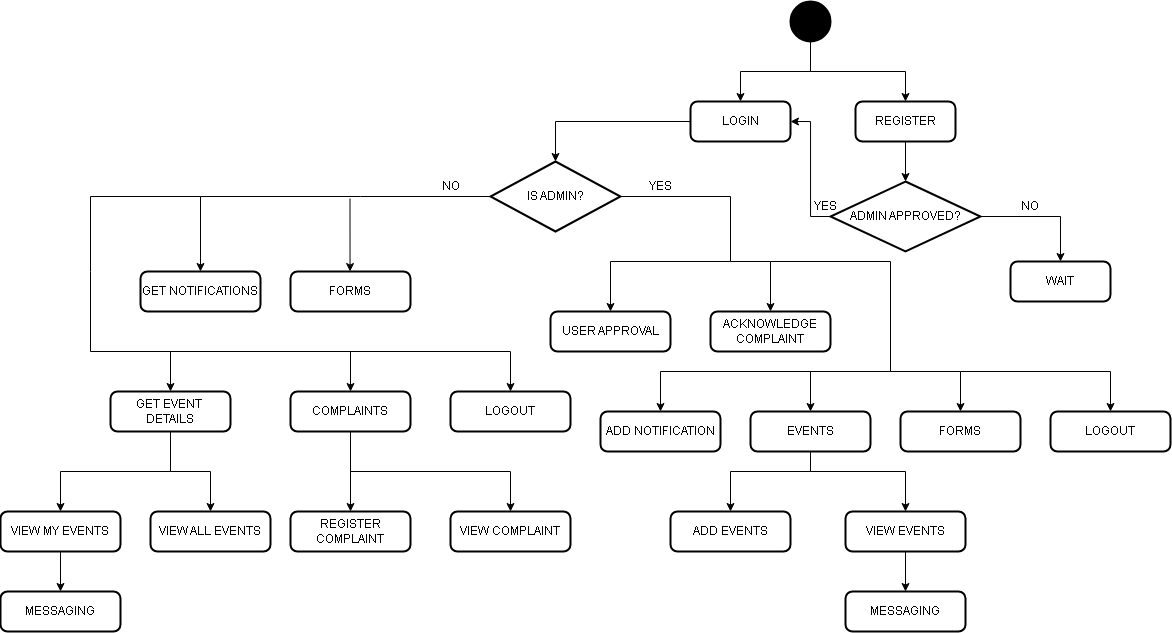

The diagram above was exported from draw.io. Its source (the exported page's mxGraphModel, read from the mxfile embedded in the PNG):
<mxGraphModel dx="2057" dy="545" grid="1" gridSize="10" guides="1" tooltips="1" connect="1" arrows="1" fold="1" page="1" pageScale="1" pageWidth="850" pageHeight="1100" math="0" shadow="0">
  <root>
    <mxCell id="0" />
    <mxCell id="1" parent="0" />
    <mxCell id="8q2G5D_BZRHyYqAFyJLI-1" value="" style="strokeWidth=2;html=1;shape=mxgraph.flowchart.start_2;whiteSpace=wrap;fillColor=#000000;" parent="1" vertex="1">
      <mxGeometry x="500" y="10" width="40" height="40" as="geometry" />
    </mxCell>
    <mxCell id="8q2G5D_BZRHyYqAFyJLI-2" value="LOGIN" style="rounded=1;whiteSpace=wrap;html=1;absoluteArcSize=1;arcSize=14;strokeWidth=2;" parent="1" vertex="1">
      <mxGeometry x="400" y="110" width="100" height="40" as="geometry" />
    </mxCell>
    <mxCell id="8q2G5D_BZRHyYqAFyJLI-3" value="REGISTER" style="rounded=1;whiteSpace=wrap;html=1;absoluteArcSize=1;arcSize=14;strokeWidth=2;" parent="1" vertex="1">
      <mxGeometry x="565" y="110" width="100" height="40" as="geometry" />
    </mxCell>
    <mxCell id="8q2G5D_BZRHyYqAFyJLI-4" value="" style="endArrow=classic;html=1;rounded=0;exitX=0.5;exitY=1;exitDx=0;exitDy=0;exitPerimeter=0;entryX=0.5;entryY=0;entryDx=0;entryDy=0;" parent="1" source="8q2G5D_BZRHyYqAFyJLI-1" target="8q2G5D_BZRHyYqAFyJLI-3" edge="1">
      <mxGeometry width="50" height="50" relative="1" as="geometry">
        <mxPoint x="400" y="270" as="sourcePoint" />
        <mxPoint x="450" y="220" as="targetPoint" />
        <Array as="points">
          <mxPoint x="520" y="80" />
          <mxPoint x="615" y="80" />
        </Array>
      </mxGeometry>
    </mxCell>
    <mxCell id="8q2G5D_BZRHyYqAFyJLI-5" value="" style="endArrow=classic;html=1;rounded=0;" parent="1" target="8q2G5D_BZRHyYqAFyJLI-2" edge="1">
      <mxGeometry width="50" height="50" relative="1" as="geometry">
        <mxPoint x="520" y="80" as="sourcePoint" />
        <mxPoint x="450" y="220" as="targetPoint" />
        <Array as="points">
          <mxPoint x="450" y="80" />
        </Array>
      </mxGeometry>
    </mxCell>
    <mxCell id="8q2G5D_BZRHyYqAFyJLI-11" style="edgeStyle=orthogonalEdgeStyle;rounded=0;orthogonalLoop=1;jettySize=auto;html=1;exitX=0;exitY=0.5;exitDx=0;exitDy=0;exitPerimeter=0;entryX=1;entryY=0.5;entryDx=0;entryDy=0;" parent="1" source="8q2G5D_BZRHyYqAFyJLI-6" target="8q2G5D_BZRHyYqAFyJLI-2" edge="1">
      <mxGeometry relative="1" as="geometry" />
    </mxCell>
    <mxCell id="8q2G5D_BZRHyYqAFyJLI-6" value="ADMIN APPROVED?" style="strokeWidth=2;html=1;shape=mxgraph.flowchart.decision;whiteSpace=wrap;" parent="1" vertex="1">
      <mxGeometry x="540" y="190" width="150" height="70" as="geometry" />
    </mxCell>
    <mxCell id="8q2G5D_BZRHyYqAFyJLI-7" value="" style="endArrow=classic;html=1;rounded=0;exitX=1;exitY=0.5;exitDx=0;exitDy=0;exitPerimeter=0;" parent="1" source="8q2G5D_BZRHyYqAFyJLI-6" target="8q2G5D_BZRHyYqAFyJLI-8" edge="1">
      <mxGeometry width="50" height="50" relative="1" as="geometry">
        <mxPoint x="400" y="270" as="sourcePoint" />
        <mxPoint x="640" y="300" as="targetPoint" />
        <Array as="points">
          <mxPoint x="770" y="225" />
        </Array>
      </mxGeometry>
    </mxCell>
    <mxCell id="8q2G5D_BZRHyYqAFyJLI-8" value="WAIT" style="rounded=1;whiteSpace=wrap;html=1;absoluteArcSize=1;arcSize=14;strokeWidth=2;" parent="1" vertex="1">
      <mxGeometry x="720" y="270" width="100" height="40" as="geometry" />
    </mxCell>
    <mxCell id="8q2G5D_BZRHyYqAFyJLI-9" value="" style="endArrow=classic;html=1;rounded=0;exitX=0.5;exitY=1;exitDx=0;exitDy=0;entryX=0.5;entryY=0;entryDx=0;entryDy=0;entryPerimeter=0;" parent="1" source="8q2G5D_BZRHyYqAFyJLI-3" target="8q2G5D_BZRHyYqAFyJLI-6" edge="1">
      <mxGeometry width="50" height="50" relative="1" as="geometry">
        <mxPoint x="400" y="270" as="sourcePoint" />
        <mxPoint x="450" y="220" as="targetPoint" />
      </mxGeometry>
    </mxCell>
    <mxCell id="8q2G5D_BZRHyYqAFyJLI-12" value="NO" style="text;html=1;align=center;verticalAlign=middle;whiteSpace=wrap;rounded=0;" parent="1" vertex="1">
      <mxGeometry x="710" y="200" width="60" height="30" as="geometry" />
    </mxCell>
    <mxCell id="8q2G5D_BZRHyYqAFyJLI-13" value="YES" style="text;html=1;align=center;verticalAlign=middle;whiteSpace=wrap;rounded=0;" parent="1" vertex="1">
      <mxGeometry x="505" y="200" width="60" height="30" as="geometry" />
    </mxCell>
    <mxCell id="8q2G5D_BZRHyYqAFyJLI-14" value="GET NOTIFICATIONS" style="rounded=1;whiteSpace=wrap;html=1;absoluteArcSize=1;arcSize=14;strokeWidth=2;" parent="1" vertex="1">
      <mxGeometry x="-150" y="280" width="120" height="40" as="geometry" />
    </mxCell>
    <mxCell id="8q2G5D_BZRHyYqAFyJLI-15" value="IS ADMIN?" style="strokeWidth=2;html=1;shape=mxgraph.flowchart.decision;whiteSpace=wrap;" parent="1" vertex="1">
      <mxGeometry x="200" y="170" width="130" height="70" as="geometry" />
    </mxCell>
    <mxCell id="8q2G5D_BZRHyYqAFyJLI-16" value="" style="endArrow=classic;html=1;rounded=0;exitX=0;exitY=0.5;exitDx=0;exitDy=0;entryX=0.5;entryY=0;entryDx=0;entryDy=0;entryPerimeter=0;" parent="1" source="8q2G5D_BZRHyYqAFyJLI-2" target="8q2G5D_BZRHyYqAFyJLI-15" edge="1">
      <mxGeometry width="50" height="50" relative="1" as="geometry">
        <mxPoint x="400" y="270" as="sourcePoint" />
        <mxPoint x="450" y="220" as="targetPoint" />
        <Array as="points">
          <mxPoint x="265" y="130" />
        </Array>
      </mxGeometry>
    </mxCell>
    <mxCell id="8q2G5D_BZRHyYqAFyJLI-17" value="REGISTER COMPL&lt;span style=&quot;text-wrap-mode: nowrap; color: rgba(0, 0, 0, 0); font-family: monospace; font-size: 0px; text-align: start;&quot;&gt;%3CmxGraphModel%3E%3Croot%3E%3CmxCell%20id%3D%220%22%2F%3E%3CmxCell%20id%3D%221%22%20parent%3D%220%22%2F%3E%3CmxCell%20id%3D%222%22%20value%3D%22GET%20NOTIFICATIONS%22%20style%3D%22rounded%3D1%3BwhiteSpace%3Dwrap%3Bhtml%3D1%3BabsoluteArcSize%3D1%3BarcSize%3D14%3BstrokeWidth%3D2%3B%22%20vertex%3D%221%22%20parent%3D%221%22%3E%3CmxGeometry%20y%3D%22280%22%20width%3D%22120%22%20height%3D%2240%22%20as%3D%22geometry%22%2F%3E%3C%2FmxCell%3E%3C%2Froot%3E%3C%2FmxGraphModel%3E&lt;/span&gt;AINT" style="rounded=1;whiteSpace=wrap;html=1;absoluteArcSize=1;arcSize=14;strokeWidth=2;" parent="1" vertex="1">
      <mxGeometry y="520" width="120" height="40" as="geometry" />
    </mxCell>
    <mxCell id="8q2G5D_BZRHyYqAFyJLI-18" value="VIEW COMPLAINT" style="rounded=1;whiteSpace=wrap;html=1;absoluteArcSize=1;arcSize=14;strokeWidth=2;" parent="1" vertex="1">
      <mxGeometry x="160" y="520" width="120" height="40" as="geometry" />
    </mxCell>
    <mxCell id="8q2G5D_BZRHyYqAFyJLI-19" value="GET EVENT&amp;nbsp;&lt;div&gt;DETAILS&lt;/div&gt;" style="rounded=1;whiteSpace=wrap;html=1;absoluteArcSize=1;arcSize=14;strokeWidth=2;" parent="1" vertex="1">
      <mxGeometry x="-180" y="400" width="120" height="40" as="geometry" />
    </mxCell>
    <mxCell id="8q2G5D_BZRHyYqAFyJLI-20" value="MESSAGING" style="rounded=1;whiteSpace=wrap;html=1;absoluteArcSize=1;arcSize=14;strokeWidth=2;" parent="1" vertex="1">
      <mxGeometry x="-290" y="600" width="120" height="40" as="geometry" />
    </mxCell>
    <mxCell id="8q2G5D_BZRHyYqAFyJLI-21" value="VIEW MY EVENTS" style="rounded=1;whiteSpace=wrap;html=1;absoluteArcSize=1;arcSize=14;strokeWidth=2;" parent="1" vertex="1">
      <mxGeometry x="-290" y="520" width="120" height="40" as="geometry" />
    </mxCell>
    <mxCell id="8q2G5D_BZRHyYqAFyJLI-22" value="FORMS" style="rounded=1;whiteSpace=wrap;html=1;absoluteArcSize=1;arcSize=14;strokeWidth=2;" parent="1" vertex="1">
      <mxGeometry y="280" width="120" height="40" as="geometry" />
    </mxCell>
    <mxCell id="8q2G5D_BZRHyYqAFyJLI-23" value="LOGOUT" style="rounded=1;whiteSpace=wrap;html=1;absoluteArcSize=1;arcSize=14;strokeWidth=2;" parent="1" vertex="1">
      <mxGeometry x="160" y="400" width="120" height="40" as="geometry" />
    </mxCell>
    <mxCell id="8q2G5D_BZRHyYqAFyJLI-24" value="" style="endArrow=classic;html=1;rounded=0;exitX=0;exitY=0.5;exitDx=0;exitDy=0;exitPerimeter=0;entryX=0.5;entryY=0;entryDx=0;entryDy=0;" parent="1" source="8q2G5D_BZRHyYqAFyJLI-15" target="8q2G5D_BZRHyYqAFyJLI-14" edge="1">
      <mxGeometry width="50" height="50" relative="1" as="geometry">
        <mxPoint x="-100" y="470" as="sourcePoint" />
        <mxPoint x="-50" y="420" as="targetPoint" />
        <Array as="points">
          <mxPoint x="70" y="205" />
          <mxPoint x="-90" y="205" />
        </Array>
      </mxGeometry>
    </mxCell>
    <mxCell id="8q2G5D_BZRHyYqAFyJLI-25" value="" style="endArrow=classic;html=1;rounded=0;entryX=0.417;entryY=0.075;entryDx=0;entryDy=0;entryPerimeter=0;" parent="1" edge="1">
      <mxGeometry width="50" height="50" relative="1" as="geometry">
        <mxPoint x="59.5" y="207" as="sourcePoint" />
        <mxPoint x="59.539999999999964" y="280" as="targetPoint" />
      </mxGeometry>
    </mxCell>
    <mxCell id="8q2G5D_BZRHyYqAFyJLI-29" value="" style="endArrow=classic;html=1;rounded=0;exitX=0;exitY=0.5;exitDx=0;exitDy=0;exitPerimeter=0;entryX=0.5;entryY=0;entryDx=0;entryDy=0;" parent="1" target="8q2G5D_BZRHyYqAFyJLI-23" edge="1">
      <mxGeometry width="50" height="50" relative="1" as="geometry">
        <mxPoint x="-90" y="205" as="sourcePoint" />
        <mxPoint x="-380" y="310" as="targetPoint" />
        <Array as="points">
          <mxPoint x="-200" y="205" />
          <mxPoint x="-200" y="280" />
          <mxPoint x="-200" y="360" />
          <mxPoint x="220" y="360" />
        </Array>
      </mxGeometry>
    </mxCell>
    <mxCell id="8q2G5D_BZRHyYqAFyJLI-30" value="" style="endArrow=classic;html=1;rounded=0;" parent="1" edge="1">
      <mxGeometry width="50" height="50" relative="1" as="geometry">
        <mxPoint x="60" y="360" as="sourcePoint" />
        <mxPoint x="60" y="400" as="targetPoint" />
      </mxGeometry>
    </mxCell>
    <mxCell id="8q2G5D_BZRHyYqAFyJLI-31" value="" style="endArrow=classic;html=1;rounded=0;" parent="1" target="8q2G5D_BZRHyYqAFyJLI-19" edge="1">
      <mxGeometry width="50" height="50" relative="1" as="geometry">
        <mxPoint x="-120" y="360" as="sourcePoint" />
        <mxPoint x="70" y="410" as="targetPoint" />
      </mxGeometry>
    </mxCell>
    <mxCell id="8q2G5D_BZRHyYqAFyJLI-32" value="" style="endArrow=classic;html=1;rounded=0;exitX=0.5;exitY=1;exitDx=0;exitDy=0;entryX=0.5;entryY=0;entryDx=0;entryDy=0;" parent="1" source="8q2G5D_BZRHyYqAFyJLI-19" target="8q2G5D_BZRHyYqAFyJLI-21" edge="1">
      <mxGeometry width="50" height="50" relative="1" as="geometry">
        <mxPoint x="-100" y="430" as="sourcePoint" />
        <mxPoint x="-180" y="520" as="targetPoint" />
        <Array as="points">
          <mxPoint x="-120" y="480" />
          <mxPoint x="-230" y="480" />
        </Array>
      </mxGeometry>
    </mxCell>
    <mxCell id="8q2G5D_BZRHyYqAFyJLI-34" value="YES" style="text;html=1;align=center;verticalAlign=middle;whiteSpace=wrap;rounded=0;" parent="1" vertex="1">
      <mxGeometry x="340" y="180" width="60" height="30" as="geometry" />
    </mxCell>
    <mxCell id="8q2G5D_BZRHyYqAFyJLI-35" value="" style="endArrow=classic;html=1;rounded=0;exitX=1;exitY=0.5;exitDx=0;exitDy=0;exitPerimeter=0;entryX=0.5;entryY=0;entryDx=0;entryDy=0;" parent="1" source="8q2G5D_BZRHyYqAFyJLI-15" target="8q2G5D_BZRHyYqAFyJLI-37" edge="1">
      <mxGeometry width="50" height="50" relative="1" as="geometry">
        <mxPoint x="170" y="230" as="sourcePoint" />
        <mxPoint x="440" y="260" as="targetPoint" />
        <Array as="points">
          <mxPoint x="440" y="205" />
          <mxPoint x="440" y="270" />
          <mxPoint x="320" y="270" />
        </Array>
      </mxGeometry>
    </mxCell>
    <mxCell id="8q2G5D_BZRHyYqAFyJLI-37" value="USER APPROVAL" style="rounded=1;whiteSpace=wrap;html=1;absoluteArcSize=1;arcSize=14;strokeWidth=2;" parent="1" vertex="1">
      <mxGeometry x="260" y="320" width="120" height="40" as="geometry" />
    </mxCell>
    <mxCell id="8q2G5D_BZRHyYqAFyJLI-38" value="ACKNOWLEDGE&lt;div&gt;COMPLAINT&lt;/div&gt;" style="rounded=1;whiteSpace=wrap;html=1;absoluteArcSize=1;arcSize=14;strokeWidth=2;" parent="1" vertex="1">
      <mxGeometry x="420" y="320" width="120" height="40" as="geometry" />
    </mxCell>
    <mxCell id="8q2G5D_BZRHyYqAFyJLI-39" value="ADD NOTIFICATION" style="rounded=1;whiteSpace=wrap;html=1;absoluteArcSize=1;arcSize=14;strokeWidth=2;" parent="1" vertex="1">
      <mxGeometry x="310" y="420" width="120" height="40" as="geometry" />
    </mxCell>
    <mxCell id="8q2G5D_BZRHyYqAFyJLI-40" value="ADD EVENTS&lt;span style=&quot;color: rgba(0, 0, 0, 0); font-family: monospace; font-size: 0px; text-align: start; text-wrap-mode: nowrap;&quot;&gt;%3CmxGraphModel%3E%3Croot%3E%3CmxCell%20id%3D%220%22%2F%3E%3CmxCell%20id%3D%221%22%20parent%3D%220%22%2F%3E%3CmxCell%20id%3D%222%22%20value%3D%22ADD%20NOTIFICATION%22%20style%3D%22rounded%3D1%3BwhiteSpace%3Dwrap%3Bhtml%3D1%3BabsoluteArcSize%3D1%3BarcSize%3D14%3BstrokeWidth%3D2%3B%22%20vertex%3D%221%22%20parent%3D%221%22%3E%3CmxGeometry%20x%3D%22310%22%20y%3D%22420%22%20width%3D%22120%22%20height%3D%2240%22%20as%3D%22geometry%22%2F%3E%3C%2FmxCell%3E%3C%2Froot%3E%3C%2FmxGraphModel%3E&lt;/span&gt;" style="rounded=1;whiteSpace=wrap;html=1;absoluteArcSize=1;arcSize=14;strokeWidth=2;" parent="1" vertex="1">
      <mxGeometry x="380" y="520" width="120" height="40" as="geometry" />
    </mxCell>
    <mxCell id="8q2G5D_BZRHyYqAFyJLI-41" value="LOGOUT" style="rounded=1;whiteSpace=wrap;html=1;absoluteArcSize=1;arcSize=14;strokeWidth=2;" parent="1" vertex="1">
      <mxGeometry x="760" y="420" width="120" height="40" as="geometry" />
    </mxCell>
    <mxCell id="8q2G5D_BZRHyYqAFyJLI-42" value="MESSAGING" style="rounded=1;whiteSpace=wrap;html=1;absoluteArcSize=1;arcSize=14;strokeWidth=2;" parent="1" vertex="1">
      <mxGeometry x="555" y="600" width="120" height="40" as="geometry" />
    </mxCell>
    <mxCell id="8q2G5D_BZRHyYqAFyJLI-43" value="FORMS" style="rounded=1;whiteSpace=wrap;html=1;absoluteArcSize=1;arcSize=14;strokeWidth=2;" parent="1" vertex="1">
      <mxGeometry x="610" y="420" width="120" height="40" as="geometry" />
    </mxCell>
    <mxCell id="8q2G5D_BZRHyYqAFyJLI-45" value="" style="endArrow=classic;html=1;rounded=0;" parent="1" target="8q2G5D_BZRHyYqAFyJLI-38" edge="1">
      <mxGeometry width="50" height="50" relative="1" as="geometry">
        <mxPoint x="440" y="270" as="sourcePoint" />
        <mxPoint x="400" y="390" as="targetPoint" />
        <Array as="points">
          <mxPoint x="480" y="270" />
        </Array>
      </mxGeometry>
    </mxCell>
    <mxCell id="8q2G5D_BZRHyYqAFyJLI-46" value="" style="endArrow=classic;html=1;rounded=0;entryX=0.5;entryY=0;entryDx=0;entryDy=0;" parent="1" target="8q2G5D_BZRHyYqAFyJLI-39" edge="1">
      <mxGeometry width="50" height="50" relative="1" as="geometry">
        <mxPoint x="480" y="270" as="sourcePoint" />
        <mxPoint x="400" y="390" as="targetPoint" />
        <Array as="points">
          <mxPoint x="600" y="270" />
          <mxPoint x="600" y="380" />
          <mxPoint x="370" y="380" />
        </Array>
      </mxGeometry>
    </mxCell>
    <mxCell id="8q2G5D_BZRHyYqAFyJLI-48" value="" style="endArrow=classic;html=1;rounded=0;" parent="1" edge="1">
      <mxGeometry width="50" height="50" relative="1" as="geometry">
        <mxPoint x="520" y="380" as="sourcePoint" />
        <mxPoint x="520" y="420" as="targetPoint" />
      </mxGeometry>
    </mxCell>
    <mxCell id="8q2G5D_BZRHyYqAFyJLI-49" value="" style="endArrow=classic;html=1;rounded=0;entryX=0.5;entryY=0;entryDx=0;entryDy=0;" parent="1" target="8q2G5D_BZRHyYqAFyJLI-43" edge="1">
      <mxGeometry width="50" height="50" relative="1" as="geometry">
        <mxPoint x="600" y="380" as="sourcePoint" />
        <mxPoint x="400" y="290" as="targetPoint" />
        <Array as="points">
          <mxPoint x="670" y="380" />
        </Array>
      </mxGeometry>
    </mxCell>
    <mxCell id="8q2G5D_BZRHyYqAFyJLI-50" value="" style="endArrow=classic;html=1;rounded=0;entryX=0.5;entryY=0;entryDx=0;entryDy=0;" parent="1" target="8q2G5D_BZRHyYqAFyJLI-41" edge="1">
      <mxGeometry width="50" height="50" relative="1" as="geometry">
        <mxPoint x="670" y="380" as="sourcePoint" />
        <mxPoint x="400" y="290" as="targetPoint" />
        <Array as="points">
          <mxPoint x="820" y="380" />
        </Array>
      </mxGeometry>
    </mxCell>
    <mxCell id="8q2G5D_BZRHyYqAFyJLI-51" value="" style="endArrow=classic;html=1;rounded=0;entryX=0.5;entryY=0;entryDx=0;entryDy=0;exitX=0.5;exitY=1;exitDx=0;exitDy=0;" parent="1" source="8q2G5D_BZRHyYqAFyJLI-64" target="8q2G5D_BZRHyYqAFyJLI-42" edge="1">
      <mxGeometry width="50" height="50" relative="1" as="geometry">
        <mxPoint x="350" y="440" as="sourcePoint" />
        <mxPoint x="400" y="390" as="targetPoint" />
      </mxGeometry>
    </mxCell>
    <mxCell id="8q2G5D_BZRHyYqAFyJLI-52" value="NO" style="text;html=1;align=center;verticalAlign=middle;resizable=0;points=[];autosize=1;strokeColor=none;fillColor=none;" parent="1" vertex="1">
      <mxGeometry x="140" y="180" width="40" height="30" as="geometry" />
    </mxCell>
    <mxCell id="8q2G5D_BZRHyYqAFyJLI-55" value="" style="endArrow=classic;html=1;rounded=0;entryX=0.5;entryY=0;entryDx=0;entryDy=0;exitX=0.5;exitY=1;exitDx=0;exitDy=0;" parent="1" source="8q2G5D_BZRHyYqAFyJLI-21" target="8q2G5D_BZRHyYqAFyJLI-20" edge="1">
      <mxGeometry width="50" height="50" relative="1" as="geometry">
        <mxPoint x="240" y="400" as="sourcePoint" />
        <mxPoint x="290" y="350" as="targetPoint" />
      </mxGeometry>
    </mxCell>
    <mxCell id="8q2G5D_BZRHyYqAFyJLI-56" value="VIEW ALL EVENTS" style="rounded=1;whiteSpace=wrap;html=1;absoluteArcSize=1;arcSize=14;strokeWidth=2;" parent="1" vertex="1">
      <mxGeometry x="-140" y="520" width="120" height="40" as="geometry" />
    </mxCell>
    <mxCell id="8q2G5D_BZRHyYqAFyJLI-57" value="" style="endArrow=classic;html=1;rounded=0;entryX=0.5;entryY=0;entryDx=0;entryDy=0;" parent="1" target="8q2G5D_BZRHyYqAFyJLI-56" edge="1">
      <mxGeometry width="50" height="50" relative="1" as="geometry">
        <mxPoint x="-120" y="480" as="sourcePoint" />
        <mxPoint x="290" y="350" as="targetPoint" />
        <Array as="points">
          <mxPoint x="-80" y="480" />
        </Array>
      </mxGeometry>
    </mxCell>
    <mxCell id="8q2G5D_BZRHyYqAFyJLI-59" value="COMPLAINTS" style="rounded=1;whiteSpace=wrap;html=1;absoluteArcSize=1;arcSize=14;strokeWidth=2;" parent="1" vertex="1">
      <mxGeometry y="400" width="120" height="40" as="geometry" />
    </mxCell>
    <mxCell id="8q2G5D_BZRHyYqAFyJLI-60" value="" style="endArrow=classic;html=1;rounded=0;exitX=0.5;exitY=1;exitDx=0;exitDy=0;" parent="1" source="8q2G5D_BZRHyYqAFyJLI-59" target="8q2G5D_BZRHyYqAFyJLI-17" edge="1">
      <mxGeometry width="50" height="50" relative="1" as="geometry">
        <mxPoint x="240" y="510" as="sourcePoint" />
        <mxPoint x="290" y="460" as="targetPoint" />
      </mxGeometry>
    </mxCell>
    <mxCell id="8q2G5D_BZRHyYqAFyJLI-61" value="" style="endArrow=classic;html=1;rounded=0;entryX=0.5;entryY=0;entryDx=0;entryDy=0;" parent="1" target="8q2G5D_BZRHyYqAFyJLI-18" edge="1">
      <mxGeometry width="50" height="50" relative="1" as="geometry">
        <mxPoint x="60" y="480" as="sourcePoint" />
        <mxPoint x="290" y="460" as="targetPoint" />
        <Array as="points">
          <mxPoint x="220" y="480" />
        </Array>
      </mxGeometry>
    </mxCell>
    <mxCell id="8q2G5D_BZRHyYqAFyJLI-62" value="EVENTS&lt;span style=&quot;color: rgba(0, 0, 0, 0); font-family: monospace; font-size: 0px; text-align: start; text-wrap-mode: nowrap;&quot;&gt;%3CmxGraphModel%3E%3Croot%3E%3CmxCell%20id%3D%220%22%2F%3E%3CmxCell%20id%3D%221%22%20parent%3D%220%22%2F%3E%3CmxCell%20id%3D%222%22%20value%3D%22ADD%20NOTIFICATION%22%20style%3D%22rounded%3D1%3BwhiteSpace%3Dwrap%3Bhtml%3D1%3BabsoluteArcSize%3D1%3BarcSize%3D14%3BstrokeWidth%3D2%3B%22%20vertex%3D%221%22%20parent%3D%221%22%3E%3CmxGeometry%20x%3D%22310%22%20y%3D%22420%22%20width%3D%22120%22%20height%3D%2240%22%20as%3D%22geometry%22%2F%3E%3C%2FmxCell%3E%3C%2Froot%3E%3C%2FmxGraphModel%3E&lt;/span&gt;" style="rounded=1;whiteSpace=wrap;html=1;absoluteArcSize=1;arcSize=14;strokeWidth=2;" parent="1" vertex="1">
      <mxGeometry x="460" y="420" width="120" height="40" as="geometry" />
    </mxCell>
    <mxCell id="8q2G5D_BZRHyYqAFyJLI-64" value="VIEW EVENTS&lt;span style=&quot;color: rgba(0, 0, 0, 0); font-family: monospace; font-size: 0px; text-align: start; text-wrap-mode: nowrap;&quot;&gt;%3CmxGraphModel%3E%3Croot%3E%3CmxCell%20id%3D%220%22%2F%3E%3CmxCell%20id%3D%221%22%20parent%3D%220%22%2F%3E%3CmxCell%20id%3D%222%22%20value%3D%22ADD%20NOTIFICATION%22%20style%3D%22rounded%3D1%3BwhiteSpace%3Dwrap%3Bhtml%3D1%3BabsoluteArcSize%3D1%3BarcSize%3D14%3BstrokeWidth%3D2%3B%22%20vertex%3D%221%22%20parent%3D%221%22%3E%3CmxGeometry%20x%3D%22310%22%20y%3D%22420%22%20width%3D%22120%22%20height%3D%2240%22%20as%3D%22geometry%22%2F%3E%3C%2FmxCell%3E%3C%2Froot%3E%3C%2FmxGraphModel%3E&lt;/span&gt;" style="rounded=1;whiteSpace=wrap;html=1;absoluteArcSize=1;arcSize=14;strokeWidth=2;" parent="1" vertex="1">
      <mxGeometry x="555" y="520" width="120" height="40" as="geometry" />
    </mxCell>
    <mxCell id="8q2G5D_BZRHyYqAFyJLI-65" value="" style="endArrow=classic;html=1;rounded=0;entryX=0.5;entryY=0;entryDx=0;entryDy=0;exitX=0.5;exitY=1;exitDx=0;exitDy=0;" parent="1" source="8q2G5D_BZRHyYqAFyJLI-62" target="8q2G5D_BZRHyYqAFyJLI-40" edge="1">
      <mxGeometry width="50" height="50" relative="1" as="geometry">
        <mxPoint x="240" y="400" as="sourcePoint" />
        <mxPoint x="440" y="523" as="targetPoint" />
        <Array as="points">
          <mxPoint x="520" y="480" />
          <mxPoint x="440" y="480" />
        </Array>
      </mxGeometry>
    </mxCell>
    <mxCell id="8q2G5D_BZRHyYqAFyJLI-66" value="" style="endArrow=classic;html=1;rounded=0;entryX=0.5;entryY=0;entryDx=0;entryDy=0;" parent="1" target="8q2G5D_BZRHyYqAFyJLI-64" edge="1">
      <mxGeometry width="50" height="50" relative="1" as="geometry">
        <mxPoint x="520" y="480" as="sourcePoint" />
        <mxPoint x="290" y="350" as="targetPoint" />
        <Array as="points">
          <mxPoint x="615" y="480" />
        </Array>
      </mxGeometry>
    </mxCell>
  </root>
</mxGraphModel>